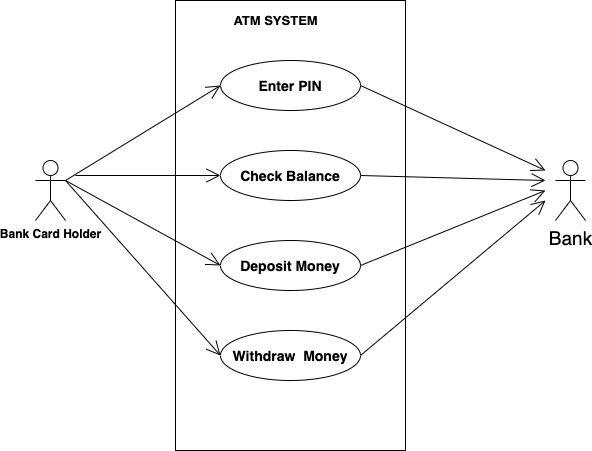

The diagram above was exported from draw.io. Its source (the exported page's mxGraphModel, read from the mxfile embedded in the PNG):
<mxGraphModel dx="905" dy="591" grid="1" gridSize="10" guides="1" tooltips="1" connect="1" arrows="1" fold="1" page="1" pageScale="1" pageWidth="850" pageHeight="1100" math="0" shadow="0">
  <root>
    <mxCell id="0" />
    <mxCell id="1" parent="0" />
    <mxCell id="bjb2QxOqYPFbTilpYAgG-1" value="" style="html=1;" vertex="1" parent="1">
      <mxGeometry x="310" y="40" width="230" height="450" as="geometry" />
    </mxCell>
    <mxCell id="bjb2QxOqYPFbTilpYAgG-2" value="&lt;b&gt;&lt;font style=&quot;font-size: 14px&quot;&gt;Enter PIN&lt;/font&gt;&lt;/b&gt;" style="ellipse;whiteSpace=wrap;html=1;" vertex="1" parent="1">
      <mxGeometry x="355" y="100" width="140" height="50" as="geometry" />
    </mxCell>
    <mxCell id="bjb2QxOqYPFbTilpYAgG-3" value="&lt;font style=&quot;font-size: 14px&quot;&gt;&lt;b&gt;Check Balance&lt;/b&gt;&lt;/font&gt;" style="ellipse;whiteSpace=wrap;html=1;" vertex="1" parent="1">
      <mxGeometry x="355" y="190" width="140" height="50" as="geometry" />
    </mxCell>
    <mxCell id="bjb2QxOqYPFbTilpYAgG-4" value="&lt;font style=&quot;font-size: 14px&quot;&gt;&lt;b&gt;Deposit Money&lt;/b&gt;&lt;/font&gt;" style="ellipse;whiteSpace=wrap;html=1;" vertex="1" parent="1">
      <mxGeometry x="355" y="280" width="140" height="50" as="geometry" />
    </mxCell>
    <mxCell id="bjb2QxOqYPFbTilpYAgG-5" value="&lt;font style=&quot;font-size: 14px&quot;&gt;&lt;b&gt;Withdraw&amp;nbsp; Money&lt;/b&gt;&lt;/font&gt;" style="ellipse;whiteSpace=wrap;html=1;" vertex="1" parent="1">
      <mxGeometry x="355" y="370" width="140" height="50" as="geometry" />
    </mxCell>
    <mxCell id="bjb2QxOqYPFbTilpYAgG-6" value="&lt;b&gt;Bank Card Holder&lt;/b&gt;" style="shape=umlActor;verticalLabelPosition=bottom;verticalAlign=top;html=1;" vertex="1" parent="1">
      <mxGeometry x="170" y="200" width="30" height="60" as="geometry" />
    </mxCell>
    <mxCell id="bjb2QxOqYPFbTilpYAgG-7" value="&lt;font style=&quot;font-size: 19px&quot;&gt;Bank&lt;/font&gt;" style="shape=umlActor;verticalLabelPosition=bottom;verticalAlign=top;html=1;" vertex="1" parent="1">
      <mxGeometry x="690" y="200" width="30" height="60" as="geometry" />
    </mxCell>
    <mxCell id="bjb2QxOqYPFbTilpYAgG-8" value="&lt;b&gt;&lt;font style=&quot;font-size: 13px&quot;&gt;ATM SYSTEM&lt;/font&gt;&lt;/b&gt;" style="text;html=1;align=center;verticalAlign=middle;resizable=0;points=[];autosize=1;strokeColor=none;fillColor=none;" vertex="1" parent="1">
      <mxGeometry x="360" y="50" width="100" height="20" as="geometry" />
    </mxCell>
    <mxCell id="bjb2QxOqYPFbTilpYAgG-16" value="" style="endArrow=open;endFill=1;endSize=12;html=1;rounded=0;fontSize=19;entryX=0;entryY=0.5;entryDx=0;entryDy=0;exitX=1;exitY=0.3333333333333333;exitDx=0;exitDy=0;exitPerimeter=0;" edge="1" parent="1" source="bjb2QxOqYPFbTilpYAgG-6" target="bjb2QxOqYPFbTilpYAgG-2">
      <mxGeometry width="160" relative="1" as="geometry">
        <mxPoint x="340" y="310" as="sourcePoint" />
        <mxPoint x="500" y="310" as="targetPoint" />
      </mxGeometry>
    </mxCell>
    <mxCell id="bjb2QxOqYPFbTilpYAgG-17" value="" style="endArrow=open;endFill=1;endSize=12;html=1;rounded=0;fontSize=19;" edge="1" parent="1" target="bjb2QxOqYPFbTilpYAgG-3">
      <mxGeometry width="160" relative="1" as="geometry">
        <mxPoint x="210" y="215" as="sourcePoint" />
        <mxPoint x="365" y="135" as="targetPoint" />
      </mxGeometry>
    </mxCell>
    <mxCell id="bjb2QxOqYPFbTilpYAgG-18" value="" style="endArrow=open;endFill=1;endSize=12;html=1;rounded=0;fontSize=19;entryX=0;entryY=0.5;entryDx=0;entryDy=0;" edge="1" parent="1" target="bjb2QxOqYPFbTilpYAgG-4">
      <mxGeometry width="160" relative="1" as="geometry">
        <mxPoint x="200" y="220" as="sourcePoint" />
        <mxPoint x="365" y="225" as="targetPoint" />
      </mxGeometry>
    </mxCell>
    <mxCell id="bjb2QxOqYPFbTilpYAgG-19" value="" style="endArrow=open;endFill=1;endSize=12;html=1;rounded=0;fontSize=19;entryX=0;entryY=0.5;entryDx=0;entryDy=0;" edge="1" parent="1" target="bjb2QxOqYPFbTilpYAgG-5">
      <mxGeometry width="160" relative="1" as="geometry">
        <mxPoint x="200" y="220" as="sourcePoint" />
        <mxPoint x="365" y="315" as="targetPoint" />
      </mxGeometry>
    </mxCell>
    <mxCell id="bjb2QxOqYPFbTilpYAgG-20" value="" style="endArrow=open;endFill=1;endSize=12;html=1;rounded=0;fontSize=19;exitX=1;exitY=0.5;exitDx=0;exitDy=0;" edge="1" parent="1" source="bjb2QxOqYPFbTilpYAgG-2">
      <mxGeometry width="160" relative="1" as="geometry">
        <mxPoint x="340" y="310" as="sourcePoint" />
        <mxPoint x="680" y="210" as="targetPoint" />
      </mxGeometry>
    </mxCell>
    <mxCell id="bjb2QxOqYPFbTilpYAgG-21" value="" style="endArrow=open;endFill=1;endSize=12;html=1;rounded=0;fontSize=19;exitX=1;exitY=0.5;exitDx=0;exitDy=0;" edge="1" parent="1" source="bjb2QxOqYPFbTilpYAgG-3">
      <mxGeometry width="160" relative="1" as="geometry">
        <mxPoint x="505" y="135" as="sourcePoint" />
        <mxPoint x="680" y="220" as="targetPoint" />
      </mxGeometry>
    </mxCell>
    <mxCell id="bjb2QxOqYPFbTilpYAgG-22" value="" style="endArrow=open;endFill=1;endSize=12;html=1;rounded=0;fontSize=19;exitX=1;exitY=0.5;exitDx=0;exitDy=0;" edge="1" parent="1" source="bjb2QxOqYPFbTilpYAgG-4">
      <mxGeometry width="160" relative="1" as="geometry">
        <mxPoint x="505" y="225" as="sourcePoint" />
        <mxPoint x="680" y="230" as="targetPoint" />
      </mxGeometry>
    </mxCell>
    <mxCell id="bjb2QxOqYPFbTilpYAgG-23" value="" style="endArrow=open;endFill=1;endSize=12;html=1;rounded=0;fontSize=19;exitX=1;exitY=0.5;exitDx=0;exitDy=0;" edge="1" parent="1" source="bjb2QxOqYPFbTilpYAgG-5">
      <mxGeometry width="160" relative="1" as="geometry">
        <mxPoint x="505" y="315" as="sourcePoint" />
        <mxPoint x="680" y="240" as="targetPoint" />
      </mxGeometry>
    </mxCell>
  </root>
</mxGraphModel>